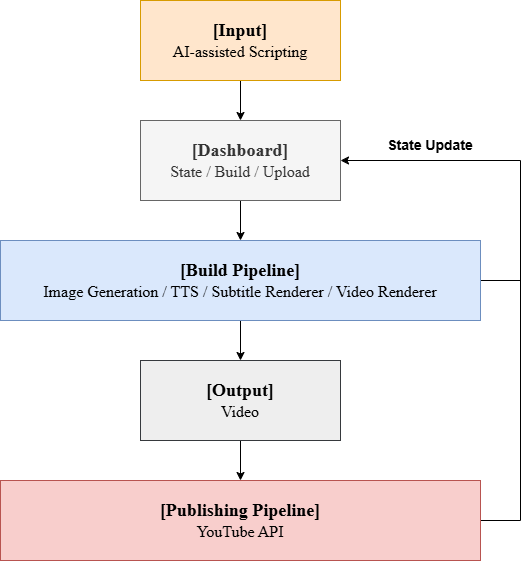

The diagram above was exported from draw.io. Its source (the exported page's mxGraphModel, read from the mxfile embedded in the PNG):
<mxGraphModel dx="1664" dy="874" grid="1" gridSize="10" guides="1" tooltips="1" connect="1" arrows="1" fold="1" page="1" pageScale="1" pageWidth="600" pageHeight="640" math="0" shadow="0">
  <root>
    <mxCell id="0" />
    <mxCell id="1" parent="0" />
    <mxCell id="u1TAxwt8fxR8mgGgvHoW-7" edge="1" parent="1" source="ZUm-CevN6bhtPu0jggqS-1" style="edgeStyle=orthogonalEdgeStyle;rounded=0;orthogonalLoop=1;jettySize=auto;html=1;entryX=0.5;entryY=0;entryDx=0;entryDy=0;" target="u1TAxwt8fxR8mgGgvHoW-1">
      <mxGeometry relative="1" as="geometry" />
    </mxCell>
    <mxCell id="ZUm-CevN6bhtPu0jggqS-1" parent="1" style="rounded=0;whiteSpace=wrap;html=1;fillColor=#ffe6cc;strokeColor=#d79b00;" value="&lt;div&gt;&lt;font style=&quot;font-size: 18px;&quot; face=&quot;Times New Roman&quot;&gt;&lt;b&gt;[Input]&lt;/b&gt;&lt;/font&gt;&lt;/div&gt;&lt;font face=&quot;Times New Roman&quot; size=&quot;3&quot;&gt;AI-assisted Scripting&lt;/font&gt;" vertex="1">
      <mxGeometry height="80" width="200" x="180" y="40" as="geometry" />
    </mxCell>
    <mxCell id="u1TAxwt8fxR8mgGgvHoW-8" edge="1" parent="1" source="u1TAxwt8fxR8mgGgvHoW-1" style="edgeStyle=orthogonalEdgeStyle;rounded=0;orthogonalLoop=1;jettySize=auto;html=1;entryX=0.5;entryY=0;entryDx=0;entryDy=0;" target="u1TAxwt8fxR8mgGgvHoW-2">
      <mxGeometry relative="1" as="geometry" />
    </mxCell>
    <mxCell id="u1TAxwt8fxR8mgGgvHoW-1" parent="1" style="rounded=0;whiteSpace=wrap;html=1;fillColor=#f5f5f5;strokeColor=#666666;fontColor=#333333;" value="&lt;div&gt;&lt;font style=&quot;&quot; face=&quot;Times New Roman&quot;&gt;&lt;b style=&quot;font-size: 18px;&quot;&gt;[&lt;/b&gt;&lt;span style=&quot;font-size: 18px;&quot;&gt;&lt;b&gt;Dashboard&lt;/b&gt;&lt;/span&gt;&lt;b style=&quot;font-size: 18px;&quot;&gt;]&lt;/b&gt;&lt;/font&gt;&lt;/div&gt;&lt;font face=&quot;Times New Roman&quot; size=&quot;3&quot;&gt;State / Build / Upload&lt;/font&gt;" vertex="1">
      <mxGeometry height="80" width="200" x="180" y="160" as="geometry" />
    </mxCell>
    <mxCell id="u1TAxwt8fxR8mgGgvHoW-9" edge="1" parent="1" source="u1TAxwt8fxR8mgGgvHoW-2" style="edgeStyle=orthogonalEdgeStyle;rounded=0;orthogonalLoop=1;jettySize=auto;html=1;entryX=0.5;entryY=0;entryDx=0;entryDy=0;" target="u1TAxwt8fxR8mgGgvHoW-3">
      <mxGeometry relative="1" as="geometry" />
    </mxCell>
    <mxCell id="u1TAxwt8fxR8mgGgvHoW-13" edge="1" parent="1" source="u1TAxwt8fxR8mgGgvHoW-2" style="edgeStyle=orthogonalEdgeStyle;rounded=0;orthogonalLoop=1;jettySize=auto;html=1;endArrow=none;endFill=0;">
      <mxGeometry relative="1" as="geometry">
        <mxPoint x="560" y="320.0000000000002" as="targetPoint" />
      </mxGeometry>
    </mxCell>
    <mxCell id="u1TAxwt8fxR8mgGgvHoW-2" parent="1" style="rounded=0;whiteSpace=wrap;html=1;fillColor=#dae8fc;strokeColor=#6c8ebf;" value="&lt;div&gt;&lt;font style=&quot;&quot; face=&quot;Times New Roman&quot;&gt;&lt;b style=&quot;font-size: 18px;&quot;&gt;[&lt;/b&gt;&lt;span style=&quot;font-size: 18px;&quot;&gt;&lt;b&gt;Build Pipeline&lt;/b&gt;&lt;/span&gt;&lt;b style=&quot;font-size: 18px;&quot;&gt;]&lt;/b&gt;&lt;/font&gt;&lt;/div&gt;&lt;font face=&quot;Times New Roman&quot; size=&quot;3&quot;&gt;&lt;div style=&quot;&quot;&gt;&lt;span style=&quot;background-color: transparent; color: light-dark(rgb(0, 0, 0), rgb(255, 255, 255));&quot;&gt;Image Generation /&amp;nbsp;&lt;/span&gt;&lt;span style=&quot;background-color: transparent; color: light-dark(rgb(0, 0, 0), rgb(255, 255, 255));&quot;&gt;TTS /&amp;nbsp;&lt;/span&gt;&lt;span style=&quot;background-color: transparent; color: light-dark(rgb(0, 0, 0), rgb(255, 255, 255));&quot;&gt;Subtitle Renderer&amp;nbsp;&lt;/span&gt;&lt;span style=&quot;background-color: transparent; color: light-dark(rgb(0, 0, 0), rgb(255, 255, 255));&quot;&gt;/ Video Renderer&lt;/span&gt;&lt;/div&gt;&lt;/font&gt;" vertex="1">
      <mxGeometry height="80" width="480" x="40" y="280" as="geometry" />
    </mxCell>
    <mxCell id="u1TAxwt8fxR8mgGgvHoW-10" edge="1" parent="1" source="u1TAxwt8fxR8mgGgvHoW-3" style="edgeStyle=orthogonalEdgeStyle;rounded=0;orthogonalLoop=1;jettySize=auto;html=1;entryX=0.5;entryY=0;entryDx=0;entryDy=0;" target="u1TAxwt8fxR8mgGgvHoW-4">
      <mxGeometry relative="1" as="geometry" />
    </mxCell>
    <mxCell id="u1TAxwt8fxR8mgGgvHoW-3" parent="1" style="rounded=0;whiteSpace=wrap;html=1;fillColor=#eeeeee;strokeColor=#36393d;" value="&lt;div&gt;&lt;font style=&quot;&quot; face=&quot;Times New Roman&quot;&gt;&lt;b style=&quot;font-size: 18px;&quot;&gt;[&lt;/b&gt;&lt;span style=&quot;font-size: 18px;&quot;&gt;&lt;b&gt;Output&lt;/b&gt;&lt;/span&gt;&lt;b style=&quot;font-size: 18px;&quot;&gt;]&lt;/b&gt;&lt;/font&gt;&lt;/div&gt;&lt;font face=&quot;Times New Roman&quot; size=&quot;3&quot;&gt;Video&lt;/font&gt;" vertex="1">
      <mxGeometry height="80" width="200" x="180" y="400" as="geometry" />
    </mxCell>
    <mxCell id="u1TAxwt8fxR8mgGgvHoW-5" edge="1" parent="1" source="u1TAxwt8fxR8mgGgvHoW-4" style="edgeStyle=orthogonalEdgeStyle;rounded=0;orthogonalLoop=1;jettySize=auto;html=1;entryX=1;entryY=0.5;entryDx=0;entryDy=0;" target="u1TAxwt8fxR8mgGgvHoW-1">
      <mxGeometry relative="1" as="geometry">
        <Array as="points">
          <mxPoint x="560" y="560" />
          <mxPoint x="560" y="200" />
        </Array>
      </mxGeometry>
    </mxCell>
    <mxCell id="u1TAxwt8fxR8mgGgvHoW-4" parent="1" style="rounded=0;whiteSpace=wrap;html=1;fillColor=#f8cecc;strokeColor=#b85450;" value="&lt;div&gt;&lt;font style=&quot;&quot; face=&quot;Times New Roman&quot;&gt;&lt;b style=&quot;font-size: 18px;&quot;&gt;[&lt;/b&gt;&lt;span style=&quot;font-size: 18px;&quot;&gt;&lt;b&gt;Publishing Pipeline&lt;/b&gt;&lt;/span&gt;&lt;b style=&quot;font-size: 18px;&quot;&gt;]&lt;/b&gt;&lt;/font&gt;&lt;/div&gt;&lt;font face=&quot;Times New Roman&quot; size=&quot;3&quot;&gt;&lt;div style=&quot;&quot;&gt;YouTube API&lt;/div&gt;&lt;/font&gt;" vertex="1">
      <mxGeometry height="80" width="480" x="40" y="520" as="geometry" />
    </mxCell>
    <mxCell id="u1TAxwt8fxR8mgGgvHoW-11" parent="1" style="rounded=0;whiteSpace=wrap;html=1;fillColor=none;strokeColor=none;fontStyle=1" value="&lt;font style=&quot;font-size: 14px;&quot;&gt;State Update&lt;/font&gt;" vertex="1">
      <mxGeometry height="30" width="100" x="420" y="170" as="geometry" />
    </mxCell>
  </root>
</mxGraphModel>